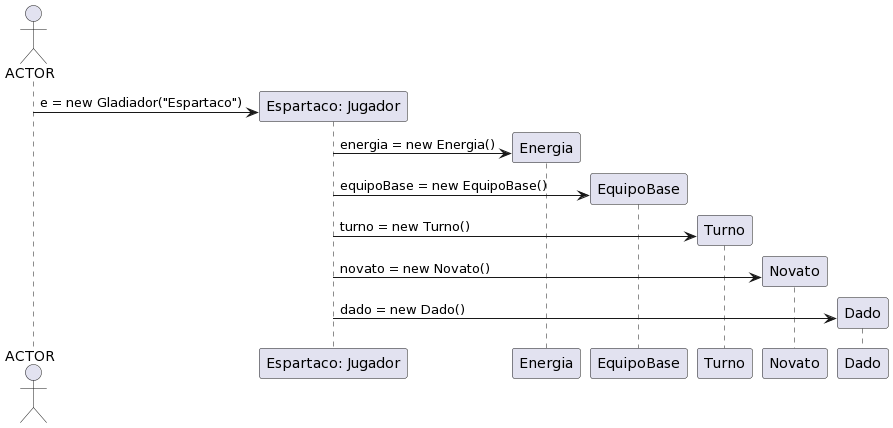

The diagram above was rendered by PlantUML. Its source (embedded in the PNG):
@startuml
actor ACTOR
participant "Espartaco: Jugador" as Jugador

create Jugador
ACTOR -> Jugador: e = new Gladiador("Espartaco")

create Energia
Jugador -> Energia: energia = new Energia()

create EquipoBase
Jugador -> EquipoBase: equipoBase = new EquipoBase()

create Turno
Jugador -> Turno: turno = new Turno()

create Novato
Jugador -> Novato: novato = new Novato()

create Dado
Jugador -> Dado: dado = new Dado()
@enduml